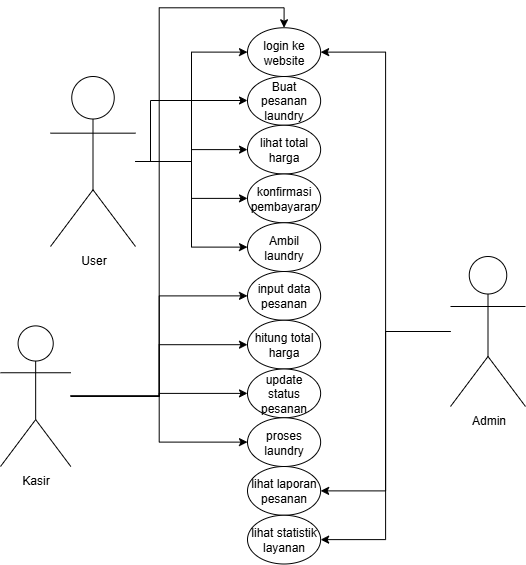

The diagram above was exported from draw.io. Its source (the exported page's mxGraphModel, read from the mxfile embedded in the PNG):
<mxGraphModel dx="1042" dy="596" grid="1" gridSize="10" guides="1" tooltips="1" connect="1" arrows="1" fold="1" page="1" pageScale="1" pageWidth="827" pageHeight="1169" math="0" shadow="0">
  <root>
    <mxCell id="0" />
    <mxCell id="1" parent="0" />
    <mxCell id="5w00_mwcqO5oT3q5XOiY-21" style="edgeStyle=orthogonalEdgeStyle;rounded=0;orthogonalLoop=1;jettySize=auto;html=1;" edge="1" parent="1" source="5w00_mwcqO5oT3q5XOiY-1" target="5w00_mwcqO5oT3q5XOiY-4">
      <mxGeometry relative="1" as="geometry">
        <Array as="points">
          <mxPoint x="270" y="225" />
          <mxPoint x="270" y="164" />
        </Array>
      </mxGeometry>
    </mxCell>
    <mxCell id="5w00_mwcqO5oT3q5XOiY-22" style="edgeStyle=orthogonalEdgeStyle;rounded=0;orthogonalLoop=1;jettySize=auto;html=1;entryX=0;entryY=0.5;entryDx=0;entryDy=0;" edge="1" parent="1" source="5w00_mwcqO5oT3q5XOiY-1" target="5w00_mwcqO5oT3q5XOiY-6">
      <mxGeometry relative="1" as="geometry" />
    </mxCell>
    <mxCell id="5w00_mwcqO5oT3q5XOiY-23" style="edgeStyle=orthogonalEdgeStyle;rounded=0;orthogonalLoop=1;jettySize=auto;html=1;entryX=0;entryY=0.5;entryDx=0;entryDy=0;" edge="1" parent="1" source="5w00_mwcqO5oT3q5XOiY-1" target="5w00_mwcqO5oT3q5XOiY-7">
      <mxGeometry relative="1" as="geometry" />
    </mxCell>
    <mxCell id="5w00_mwcqO5oT3q5XOiY-24" style="edgeStyle=orthogonalEdgeStyle;rounded=0;orthogonalLoop=1;jettySize=auto;html=1;entryX=0;entryY=0.5;entryDx=0;entryDy=0;" edge="1" parent="1" source="5w00_mwcqO5oT3q5XOiY-1" target="5w00_mwcqO5oT3q5XOiY-8">
      <mxGeometry relative="1" as="geometry" />
    </mxCell>
    <mxCell id="5w00_mwcqO5oT3q5XOiY-33" style="edgeStyle=orthogonalEdgeStyle;rounded=0;orthogonalLoop=1;jettySize=auto;html=1;entryX=0;entryY=0.5;entryDx=0;entryDy=0;" edge="1" parent="1" source="5w00_mwcqO5oT3q5XOiY-1" target="5w00_mwcqO5oT3q5XOiY-31">
      <mxGeometry relative="1" as="geometry" />
    </mxCell>
    <mxCell id="5w00_mwcqO5oT3q5XOiY-1" value="User" style="shape=umlActor;verticalLabelPosition=bottom;verticalAlign=top;html=1;outlineConnect=0;" vertex="1" parent="1">
      <mxGeometry x="170" y="140" width="85" height="170" as="geometry" />
    </mxCell>
    <mxCell id="5w00_mwcqO5oT3q5XOiY-25" style="edgeStyle=orthogonalEdgeStyle;rounded=0;orthogonalLoop=1;jettySize=auto;html=1;entryX=0;entryY=0.5;entryDx=0;entryDy=0;" edge="1" parent="1" source="5w00_mwcqO5oT3q5XOiY-2" target="5w00_mwcqO5oT3q5XOiY-9">
      <mxGeometry relative="1" as="geometry" />
    </mxCell>
    <mxCell id="5w00_mwcqO5oT3q5XOiY-26" style="edgeStyle=orthogonalEdgeStyle;rounded=0;orthogonalLoop=1;jettySize=auto;html=1;" edge="1" parent="1" source="5w00_mwcqO5oT3q5XOiY-2" target="5w00_mwcqO5oT3q5XOiY-10">
      <mxGeometry relative="1" as="geometry" />
    </mxCell>
    <mxCell id="5w00_mwcqO5oT3q5XOiY-27" style="edgeStyle=orthogonalEdgeStyle;rounded=0;orthogonalLoop=1;jettySize=auto;html=1;" edge="1" parent="1" source="5w00_mwcqO5oT3q5XOiY-2" target="5w00_mwcqO5oT3q5XOiY-11">
      <mxGeometry relative="1" as="geometry" />
    </mxCell>
    <mxCell id="5w00_mwcqO5oT3q5XOiY-28" style="edgeStyle=orthogonalEdgeStyle;rounded=0;orthogonalLoop=1;jettySize=auto;html=1;entryX=0;entryY=0.5;entryDx=0;entryDy=0;" edge="1" parent="1" source="5w00_mwcqO5oT3q5XOiY-2" target="5w00_mwcqO5oT3q5XOiY-12">
      <mxGeometry relative="1" as="geometry" />
    </mxCell>
    <mxCell id="5w00_mwcqO5oT3q5XOiY-34" style="edgeStyle=orthogonalEdgeStyle;rounded=0;orthogonalLoop=1;jettySize=auto;html=1;entryX=0.5;entryY=0;entryDx=0;entryDy=0;" edge="1" parent="1" source="5w00_mwcqO5oT3q5XOiY-2" target="5w00_mwcqO5oT3q5XOiY-31">
      <mxGeometry relative="1" as="geometry" />
    </mxCell>
    <mxCell id="5w00_mwcqO5oT3q5XOiY-2" value="Kasir" style="shape=umlActor;verticalLabelPosition=bottom;verticalAlign=top;html=1;outlineConnect=0;" vertex="1" parent="1">
      <mxGeometry x="120" y="389.38" width="70.31" height="140.62" as="geometry" />
    </mxCell>
    <mxCell id="5w00_mwcqO5oT3q5XOiY-29" style="edgeStyle=orthogonalEdgeStyle;rounded=0;orthogonalLoop=1;jettySize=auto;html=1;entryX=1;entryY=0.5;entryDx=0;entryDy=0;" edge="1" parent="1" source="5w00_mwcqO5oT3q5XOiY-3" target="5w00_mwcqO5oT3q5XOiY-19">
      <mxGeometry relative="1" as="geometry" />
    </mxCell>
    <mxCell id="5w00_mwcqO5oT3q5XOiY-30" style="edgeStyle=orthogonalEdgeStyle;rounded=0;orthogonalLoop=1;jettySize=auto;html=1;entryX=1;entryY=0.5;entryDx=0;entryDy=0;" edge="1" parent="1" source="5w00_mwcqO5oT3q5XOiY-3" target="5w00_mwcqO5oT3q5XOiY-20">
      <mxGeometry relative="1" as="geometry" />
    </mxCell>
    <mxCell id="5w00_mwcqO5oT3q5XOiY-32" style="edgeStyle=orthogonalEdgeStyle;rounded=0;orthogonalLoop=1;jettySize=auto;html=1;entryX=1;entryY=0.5;entryDx=0;entryDy=0;" edge="1" parent="1" source="5w00_mwcqO5oT3q5XOiY-3" target="5w00_mwcqO5oT3q5XOiY-31">
      <mxGeometry relative="1" as="geometry" />
    </mxCell>
    <mxCell id="5w00_mwcqO5oT3q5XOiY-3" value="Admin" style="shape=umlActor;verticalLabelPosition=bottom;verticalAlign=top;html=1;outlineConnect=0;" vertex="1" parent="1">
      <mxGeometry x="570" y="320" width="75" height="150" as="geometry" />
    </mxCell>
    <mxCell id="5w00_mwcqO5oT3q5XOiY-4" value="Buat pesanan laundry" style="ellipse;whiteSpace=wrap;html=1;" vertex="1" parent="1">
      <mxGeometry x="367" y="140" width="73.13" height="48.75" as="geometry" />
    </mxCell>
    <mxCell id="5w00_mwcqO5oT3q5XOiY-6" value="lihat total harga" style="ellipse;whiteSpace=wrap;html=1;" vertex="1" parent="1">
      <mxGeometry x="367" y="188.75" width="73.13" height="48.75" as="geometry" />
    </mxCell>
    <mxCell id="5w00_mwcqO5oT3q5XOiY-7" value="konfirmasi pembayaran" style="ellipse;whiteSpace=wrap;html=1;" vertex="1" parent="1">
      <mxGeometry x="367" y="237.5" width="73.13" height="48.75" as="geometry" />
    </mxCell>
    <mxCell id="5w00_mwcqO5oT3q5XOiY-8" value="Ambil laundry" style="ellipse;whiteSpace=wrap;html=1;" vertex="1" parent="1">
      <mxGeometry x="367" y="286.25" width="73.13" height="48.75" as="geometry" />
    </mxCell>
    <mxCell id="5w00_mwcqO5oT3q5XOiY-9" value="input data pesanan" style="ellipse;whiteSpace=wrap;html=1;" vertex="1" parent="1">
      <mxGeometry x="367" y="335" width="73.13" height="48.75" as="geometry" />
    </mxCell>
    <mxCell id="5w00_mwcqO5oT3q5XOiY-10" value="hitung total harga" style="ellipse;whiteSpace=wrap;html=1;" vertex="1" parent="1">
      <mxGeometry x="367" y="383.75" width="73.13" height="48.75" as="geometry" />
    </mxCell>
    <mxCell id="5w00_mwcqO5oT3q5XOiY-11" value="update status pesanan" style="ellipse;whiteSpace=wrap;html=1;" vertex="1" parent="1">
      <mxGeometry x="367" y="432.5" width="73.13" height="48.75" as="geometry" />
    </mxCell>
    <mxCell id="5w00_mwcqO5oT3q5XOiY-12" value="proses laundry" style="ellipse;whiteSpace=wrap;html=1;" vertex="1" parent="1">
      <mxGeometry x="367" y="481.25" width="73.13" height="48.75" as="geometry" />
    </mxCell>
    <mxCell id="5w00_mwcqO5oT3q5XOiY-19" value="lihat laporan pesanan" style="ellipse;whiteSpace=wrap;html=1;" vertex="1" parent="1">
      <mxGeometry x="367" y="530" width="73.13" height="48.75" as="geometry" />
    </mxCell>
    <mxCell id="5w00_mwcqO5oT3q5XOiY-20" value="lihat statistik layanan" style="ellipse;whiteSpace=wrap;html=1;" vertex="1" parent="1">
      <mxGeometry x="367" y="578.75" width="73.13" height="48.75" as="geometry" />
    </mxCell>
    <mxCell id="5w00_mwcqO5oT3q5XOiY-31" value="login ke website" style="ellipse;whiteSpace=wrap;html=1;" vertex="1" parent="1">
      <mxGeometry x="367" y="91.25" width="73.13" height="48.75" as="geometry" />
    </mxCell>
  </root>
</mxGraphModel>